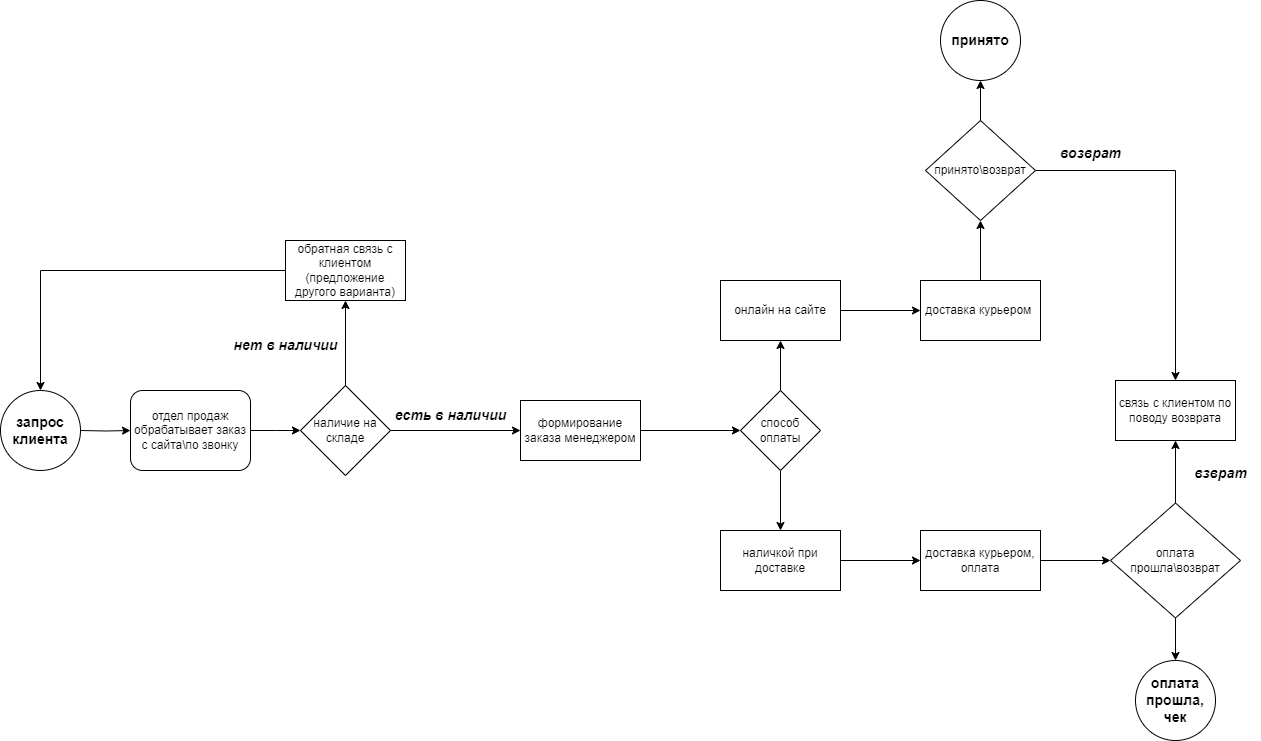

The diagram above was exported from draw.io. Its source (the exported page's mxGraphModel, read from the mxfile embedded in the PNG):
<mxGraphModel dx="1430" dy="1713" grid="1" gridSize="10" guides="1" tooltips="1" connect="1" arrows="1" fold="1" page="1" pageScale="1" pageWidth="850" pageHeight="1100" background="none" math="0" shadow="0">
  <root>
    <mxCell id="0" />
    <mxCell id="1" parent="0" />
    <mxCell id="7a84cebc1def654-2" value="отдел продаж обрабатывает заказ с сайта\по звонку" style="shape=ext;rounded=1;html=1;whiteSpace=wrap;" parent="1" vertex="1">
      <mxGeometry x="360" y="250" width="120" height="80" as="geometry" />
    </mxCell>
    <mxCell id="7a84cebc1def654-36" style="edgeStyle=orthogonalEdgeStyle;rounded=0;html=1;jettySize=auto;orthogonalLoop=1;" parent="1" target="7a84cebc1def654-2" edge="1">
      <mxGeometry relative="1" as="geometry">
        <mxPoint x="310" y="290" as="sourcePoint" />
      </mxGeometry>
    </mxCell>
    <mxCell id="7a84cebc1def654-39" style="edgeStyle=orthogonalEdgeStyle;rounded=0;html=1;jettySize=auto;orthogonalLoop=1;" parent="1" source="7a84cebc1def654-2" edge="1">
      <mxGeometry relative="1" as="geometry">
        <mxPoint x="530" y="290" as="targetPoint" />
      </mxGeometry>
    </mxCell>
    <mxCell id="dRTvxBsaBmUOuX2jd0_B-1" value="&lt;b&gt;&lt;font style=&quot;font-size: 14px;&quot;&gt;запрос клиента&lt;/font&gt;&lt;/b&gt;" style="ellipse;whiteSpace=wrap;html=1;" vertex="1" parent="1">
      <mxGeometry x="230" y="250" width="80" height="80" as="geometry" />
    </mxCell>
    <mxCell id="dRTvxBsaBmUOuX2jd0_B-16" value="" style="edgeStyle=orthogonalEdgeStyle;rounded=0;orthogonalLoop=1;jettySize=auto;html=1;" edge="1" parent="1" source="dRTvxBsaBmUOuX2jd0_B-2" target="dRTvxBsaBmUOuX2jd0_B-15">
      <mxGeometry relative="1" as="geometry" />
    </mxCell>
    <mxCell id="dRTvxBsaBmUOuX2jd0_B-2" value="наличие на складе" style="rhombus;whiteSpace=wrap;html=1;" vertex="1" parent="1">
      <mxGeometry x="530" y="245" width="90" height="90" as="geometry" />
    </mxCell>
    <mxCell id="dRTvxBsaBmUOuX2jd0_B-5" style="edgeStyle=orthogonalEdgeStyle;rounded=0;orthogonalLoop=1;jettySize=auto;html=1;" edge="1" parent="1" source="dRTvxBsaBmUOuX2jd0_B-3" target="dRTvxBsaBmUOuX2jd0_B-1">
      <mxGeometry relative="1" as="geometry" />
    </mxCell>
    <mxCell id="dRTvxBsaBmUOuX2jd0_B-3" value="обратная связь с клиентом (предложение другого варианта)" style="whiteSpace=wrap;html=1;" vertex="1" parent="1">
      <mxGeometry x="515" y="100" width="120" height="60" as="geometry" />
    </mxCell>
    <mxCell id="dRTvxBsaBmUOuX2jd0_B-6" value="&lt;font style=&quot;font-size: 14px;&quot;&gt;&lt;i&gt;&lt;b&gt;нет в наличии&lt;/b&gt;&lt;/i&gt;&lt;/font&gt;" style="text;html=1;align=center;verticalAlign=middle;resizable=0;points=[];autosize=1;strokeColor=none;fillColor=none;" vertex="1" parent="1">
      <mxGeometry x="450" y="190" width="130" height="30" as="geometry" />
    </mxCell>
    <mxCell id="dRTvxBsaBmUOuX2jd0_B-12" value="" style="edgeStyle=none;orthogonalLoop=1;jettySize=auto;html=1;rounded=0;entryX=0.5;entryY=1;entryDx=0;entryDy=0;exitX=0.5;exitY=0;exitDx=0;exitDy=0;" edge="1" parent="1" source="dRTvxBsaBmUOuX2jd0_B-2" target="dRTvxBsaBmUOuX2jd0_B-3">
      <mxGeometry width="80" relative="1" as="geometry">
        <mxPoint x="575" y="240" as="sourcePoint" />
        <mxPoint x="580" y="245" as="targetPoint" />
        <Array as="points" />
      </mxGeometry>
    </mxCell>
    <mxCell id="dRTvxBsaBmUOuX2jd0_B-19" value="" style="edgeStyle=orthogonalEdgeStyle;rounded=0;orthogonalLoop=1;jettySize=auto;html=1;" edge="1" parent="1" source="dRTvxBsaBmUOuX2jd0_B-15" target="dRTvxBsaBmUOuX2jd0_B-18">
      <mxGeometry relative="1" as="geometry" />
    </mxCell>
    <mxCell id="dRTvxBsaBmUOuX2jd0_B-15" value="формирование заказа менеджером" style="whiteSpace=wrap;html=1;" vertex="1" parent="1">
      <mxGeometry x="750" y="260" width="120" height="60" as="geometry" />
    </mxCell>
    <mxCell id="dRTvxBsaBmUOuX2jd0_B-17" value="&lt;i&gt;&lt;b&gt;&lt;font style=&quot;font-size: 14px;&quot;&gt;есть в наличии&lt;/font&gt;&lt;/b&gt;&lt;/i&gt;" style="text;html=1;align=center;verticalAlign=middle;resizable=0;points=[];autosize=1;strokeColor=none;fillColor=none;" vertex="1" parent="1">
      <mxGeometry x="610" y="260" width="140" height="30" as="geometry" />
    </mxCell>
    <mxCell id="dRTvxBsaBmUOuX2jd0_B-21" value="" style="edgeStyle=orthogonalEdgeStyle;rounded=0;orthogonalLoop=1;jettySize=auto;html=1;" edge="1" parent="1" source="dRTvxBsaBmUOuX2jd0_B-18" target="dRTvxBsaBmUOuX2jd0_B-20">
      <mxGeometry relative="1" as="geometry" />
    </mxCell>
    <mxCell id="dRTvxBsaBmUOuX2jd0_B-23" value="" style="edgeStyle=orthogonalEdgeStyle;rounded=0;orthogonalLoop=1;jettySize=auto;html=1;" edge="1" parent="1" source="dRTvxBsaBmUOuX2jd0_B-18" target="dRTvxBsaBmUOuX2jd0_B-22">
      <mxGeometry relative="1" as="geometry" />
    </mxCell>
    <mxCell id="dRTvxBsaBmUOuX2jd0_B-18" value="способ оплаты" style="rhombus;whiteSpace=wrap;html=1;" vertex="1" parent="1">
      <mxGeometry x="970" y="250" width="80" height="80" as="geometry" />
    </mxCell>
    <mxCell id="dRTvxBsaBmUOuX2jd0_B-37" value="" style="edgeStyle=orthogonalEdgeStyle;rounded=0;orthogonalLoop=1;jettySize=auto;html=1;" edge="1" parent="1" source="dRTvxBsaBmUOuX2jd0_B-20" target="dRTvxBsaBmUOuX2jd0_B-36">
      <mxGeometry relative="1" as="geometry" />
    </mxCell>
    <mxCell id="dRTvxBsaBmUOuX2jd0_B-20" value="онлайн на сайте" style="whiteSpace=wrap;html=1;" vertex="1" parent="1">
      <mxGeometry x="950" y="140" width="120" height="60" as="geometry" />
    </mxCell>
    <mxCell id="dRTvxBsaBmUOuX2jd0_B-28" value="" style="edgeStyle=orthogonalEdgeStyle;rounded=0;orthogonalLoop=1;jettySize=auto;html=1;" edge="1" parent="1" source="dRTvxBsaBmUOuX2jd0_B-22" target="dRTvxBsaBmUOuX2jd0_B-27">
      <mxGeometry relative="1" as="geometry" />
    </mxCell>
    <mxCell id="dRTvxBsaBmUOuX2jd0_B-22" value="наличкой при доставке" style="whiteSpace=wrap;html=1;" vertex="1" parent="1">
      <mxGeometry x="950" y="390" width="120" height="60" as="geometry" />
    </mxCell>
    <mxCell id="dRTvxBsaBmUOuX2jd0_B-30" value="" style="edgeStyle=orthogonalEdgeStyle;rounded=0;orthogonalLoop=1;jettySize=auto;html=1;" edge="1" parent="1" source="dRTvxBsaBmUOuX2jd0_B-27" target="dRTvxBsaBmUOuX2jd0_B-29">
      <mxGeometry relative="1" as="geometry" />
    </mxCell>
    <mxCell id="dRTvxBsaBmUOuX2jd0_B-27" value="доставка курьером, оплата" style="whiteSpace=wrap;html=1;" vertex="1" parent="1">
      <mxGeometry x="1150" y="390" width="120" height="60" as="geometry" />
    </mxCell>
    <mxCell id="dRTvxBsaBmUOuX2jd0_B-32" value="" style="edgeStyle=orthogonalEdgeStyle;rounded=0;orthogonalLoop=1;jettySize=auto;html=1;" edge="1" parent="1" source="dRTvxBsaBmUOuX2jd0_B-29" target="dRTvxBsaBmUOuX2jd0_B-31">
      <mxGeometry relative="1" as="geometry" />
    </mxCell>
    <mxCell id="dRTvxBsaBmUOuX2jd0_B-35" value="" style="edgeStyle=orthogonalEdgeStyle;rounded=0;orthogonalLoop=1;jettySize=auto;html=1;" edge="1" parent="1" source="dRTvxBsaBmUOuX2jd0_B-29" target="dRTvxBsaBmUOuX2jd0_B-34">
      <mxGeometry relative="1" as="geometry" />
    </mxCell>
    <mxCell id="dRTvxBsaBmUOuX2jd0_B-29" value="оплата прошла\возврат" style="rhombus;whiteSpace=wrap;html=1;" vertex="1" parent="1">
      <mxGeometry x="1340" y="362.5" width="130" height="115" as="geometry" />
    </mxCell>
    <mxCell id="dRTvxBsaBmUOuX2jd0_B-31" value="связь с клиентом по поводу возврата" style="whiteSpace=wrap;html=1;" vertex="1" parent="1">
      <mxGeometry x="1345" y="240" width="120" height="60" as="geometry" />
    </mxCell>
    <mxCell id="dRTvxBsaBmUOuX2jd0_B-33" value="&lt;font style=&quot;font-size: 14px;&quot;&gt;&lt;b&gt;&lt;i&gt;взврат&lt;/i&gt;&lt;/b&gt;&lt;/font&gt;" style="text;html=1;align=center;verticalAlign=middle;resizable=0;points=[];autosize=1;strokeColor=none;fillColor=none;" vertex="1" parent="1">
      <mxGeometry x="1410" y="318" width="80" height="30" as="geometry" />
    </mxCell>
    <mxCell id="dRTvxBsaBmUOuX2jd0_B-34" value="&lt;b&gt;&lt;font style=&quot;font-size: 14px;&quot;&gt;оплата прошла, чек&lt;/font&gt;&lt;/b&gt;" style="ellipse;whiteSpace=wrap;html=1;" vertex="1" parent="1">
      <mxGeometry x="1365" y="520" width="80" height="80" as="geometry" />
    </mxCell>
    <mxCell id="dRTvxBsaBmUOuX2jd0_B-41" value="" style="edgeStyle=orthogonalEdgeStyle;rounded=0;orthogonalLoop=1;jettySize=auto;html=1;" edge="1" parent="1" source="dRTvxBsaBmUOuX2jd0_B-36" target="dRTvxBsaBmUOuX2jd0_B-40">
      <mxGeometry relative="1" as="geometry" />
    </mxCell>
    <mxCell id="dRTvxBsaBmUOuX2jd0_B-36" value="доставка курьером&amp;nbsp;" style="whiteSpace=wrap;html=1;" vertex="1" parent="1">
      <mxGeometry x="1150" y="140" width="120" height="60" as="geometry" />
    </mxCell>
    <mxCell id="dRTvxBsaBmUOuX2jd0_B-42" style="edgeStyle=orthogonalEdgeStyle;rounded=0;orthogonalLoop=1;jettySize=auto;html=1;entryX=0.5;entryY=0;entryDx=0;entryDy=0;" edge="1" parent="1" source="dRTvxBsaBmUOuX2jd0_B-40" target="dRTvxBsaBmUOuX2jd0_B-31">
      <mxGeometry relative="1" as="geometry" />
    </mxCell>
    <mxCell id="dRTvxBsaBmUOuX2jd0_B-44" value="" style="edgeStyle=orthogonalEdgeStyle;rounded=0;orthogonalLoop=1;jettySize=auto;html=1;" edge="1" parent="1" source="dRTvxBsaBmUOuX2jd0_B-40" target="dRTvxBsaBmUOuX2jd0_B-43">
      <mxGeometry relative="1" as="geometry" />
    </mxCell>
    <mxCell id="dRTvxBsaBmUOuX2jd0_B-40" value="принято\возврат" style="rhombus;whiteSpace=wrap;html=1;" vertex="1" parent="1">
      <mxGeometry x="1155" y="-20" width="110" height="100" as="geometry" />
    </mxCell>
    <mxCell id="dRTvxBsaBmUOuX2jd0_B-43" value="&lt;font style=&quot;font-size: 14px;&quot;&gt;&lt;b&gt;принято&lt;/b&gt;&lt;/font&gt;" style="ellipse;whiteSpace=wrap;html=1;" vertex="1" parent="1">
      <mxGeometry x="1170" y="-140" width="80" height="80" as="geometry" />
    </mxCell>
    <mxCell id="dRTvxBsaBmUOuX2jd0_B-45" value="&lt;b&gt;&lt;i&gt;&lt;font style=&quot;font-size: 14px;&quot;&gt;возврат&lt;/font&gt;&lt;/i&gt;&lt;/b&gt;" style="text;html=1;align=center;verticalAlign=middle;resizable=0;points=[];autosize=1;strokeColor=none;fillColor=none;" vertex="1" parent="1">
      <mxGeometry x="1280" y="-2" width="80" height="30" as="geometry" />
    </mxCell>
  </root>
</mxGraphModel>